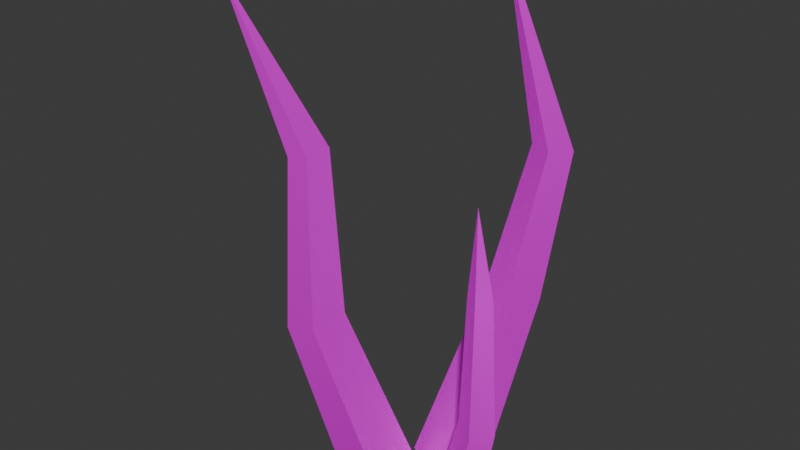 # Source: grass_05.blend  (saved by Blender 4.3.32; exported with 4.5.12 LTS)
import bpy
from mathutils import Matrix  # noqa: F401  (used for matrix-valued properties, if any)

bpy.ops.wm.read_factory_settings(use_empty=True)
scene = bpy.context.scene
scene.name = 'Scene'

# ---- collections
col_collection = bpy.data.collections.new('Collection'); scene.collection.children.link(col_collection)

# ---- images (referenced by path relative to the original .blend; pixels are not part of the script)
import os
ASSET_DIR = os.environ.get("B2B_ASSET_DIR", "")  # directory of the original .blend (textures are referenced by path, not embedded)
HERE = os.path.dirname(os.path.abspath(__file__))  # packed textures are extracted next to this script under _unpacked/

def load_image(name, relpath, width, height, colorspace="sRGB"):
    """Load a texture the original file referenced (path relative to the .blend, or extracted next to this script)."""
    p = next((c for c in (os.path.join(HERE, relpath), os.path.join(ASSET_DIR, relpath)) if relpath and os.path.exists(c)), "")
    if p:
        img = bpy.data.images.load(p, check_existing=True)
        img.name = name
    else:  # same state as the original file: an image datablock whose file is absent (Cycles renders it pink)
        img = bpy.data.images.new(name, width, height)
        img.source = "FILE"
        img.filepath = "//" + (relpath or name)
    img.colorspace_settings.name = colorspace
    return img
img_t_grass_png = load_image('T_Grass.png', 'T_Grass.png', 1024, 1024, 'sRGB')

# ---- materials (node trees are filled in below, after node groups)
mat_material__25 = bpy.data.materials.new('Material #25')
mat_material__25.diffuse_color = (0.588, 0.588, 0.588, 1.0)
mat_material__25.roughness = 0.8586
mat_material__25.specular_intensity = 0.0
mat_material__25.metallic = 1.0

# ---- material node trees
mat_material__25.use_nodes = True; mat_material__25.node_tree.nodes.clear()
_N = mat_material__25.node_tree.nodes; _L = mat_material__25.node_tree.links
n0 = _N.new('ShaderNodeBsdfPrincipled'); n0.name = 'Principled BSDF'; n0.location = (10, 300)
n0.inputs[1].default_value = 1.0
n0.inputs[2].default_value = 0.8586
n0.inputs[13].default_value = 0.0
n0.inputs[27].default_value = (0.588, 0.588, 0.588, 1.0)
n1 = _N.new('ShaderNodeOutputMaterial'); n1.name = 'Material Output'; n1.location = (300, 300)
n2 = _N.new('ShaderNodeNormalMap'); n2.name = 'Normal Map'; n2.location = (-300, -300)
n2.label = 'Normal/Map'
n3 = _N.new('ShaderNodeTexImage'); n3.name = 'Image Texture'; n3.location = (-280, 260)
n3.image = img_t_grass_png
_L.new(n0.outputs[0], n1.inputs[0])
_L.new(n2.outputs[0], n0.inputs[5])
_L.new(n3.outputs[0], n0.inputs[0])
n1.is_active_output = True

# ---- world
world_world = bpy.data.worlds.new('World'); scene.world = world_world
world_world.use_nodes = True; world_world.node_tree.nodes.clear()
_N = world_world.node_tree.nodes; _L = world_world.node_tree.links
n0 = _N.new('ShaderNodeOutputWorld'); n0.name = 'World Output'; n0.location = (300, 300)
n1 = _N.new('ShaderNodeBackground'); n1.name = 'Background'; n1.location = (10, 300)
n1.inputs[0].default_value = (0.05088, 0.05088, 0.05088, 1.0)
_L.new(n1.outputs[0], n0.inputs[0])
n0.is_active_output = True
world_world.color = (0.05088, 0.05088, 0.05088)
world_world.sun_shadow_jitter_overblur = 0.0

# ---- meshes
me_mesh_002 = bpy.data.meshes.new('Mesh.002')
me_mesh_002.from_pydata([(-0.06355, -0.08142, -0.01219), (-0.02175, -0.08142, -0.0009892), (-0.06355, -0.02829, -0.01219), (-0.02175, -0.02829, -0.0009893), (-0.2211, -0.05485, 0.4406), (-0.1348, -0.06904, 0.2958), (-0.1125, -0.06904, 0.3018), (-0.1125, -0.04067, 0.3018), (-0.1348, -0.04067, 0.2958), (-0.1028, -0.1101, 0.1586), (-0.07161, -0.1101, 0.1669), (-0.07161, -0.07045, 0.1669), (-0.1028, -0.07045, 0.1586), (0.03322, -0.03239, 0.001686), (0.01634, -0.0565, -0.0008889), (0.06294, -0.0532, 0.001686), (0.04606, -0.07731, -0.0008889), (0.04739, -0.04379, 0.2961), (0.04662, -0.028, 0.2144), (0.03761, -0.04087, 0.2131), (0.05348, -0.05198, 0.2131), (0.06249, -0.03911, 0.2144), (0.06252, -0.04608, 0.1071), (0.04954, -0.06462, 0.1051), (0.07239, -0.08063, 0.1051), (0.08538, -0.06208, 0.1071), (-0.03585, -0.01743, 0.005011), (0.004812, -0.03223, 0.005011), (-0.01795, 0.03174, -0.004214), (0.02271, 0.01694, -0.004214), (-0.03257, 0.09627, 0.4643), (0.01175, 0.08386, 0.2991), (0.03346, 0.07596, 0.2991), (0.04301, 0.1022, 0.2941), (0.0213, 0.1101, 0.2941), (-0.006678, 0.04668, 0.1633), (0.02367, 0.03563, 0.1633), (0.03703, 0.07233, 0.1564), (0.006679, 0.08338, 0.1564)], [], [(0, 1, 9), (1, 3, 10), (3, 2, 11), (2, 0, 12), (6, 4, 5), (7, 4, 6), (8, 4, 7), (5, 4, 8), (10, 6, 9), (11, 7, 10), (12, 8, 11), (9, 5, 12), (13, 23, 22), (14, 16, 23), (16, 15, 24), (15, 13, 25), (19, 17, 18), (20, 17, 19), (21, 17, 20), (18, 17, 21), (23, 19, 22), (24, 20, 23), (25, 20, 24), (22, 18, 25), (26, 27, 35), (27, 29, 36), (29, 28, 37), (28, 26, 38), (32, 30, 31), (33, 30, 32), (34, 30, 33), (31, 30, 34), (36, 32, 35), (37, 33, 36), (38, 34, 37), (35, 31, 38), (1, 10, 9), (3, 11, 10), (2, 12, 11), (0, 9, 12), (6, 5, 9), (7, 6, 10), (8, 7, 11), (5, 8, 12), (13, 14, 23), (16, 24, 23), (15, 25, 24), (13, 22, 25), (19, 18, 22), (20, 19, 23), (25, 21, 20), (18, 21, 25), (27, 36, 35), (29, 37, 36), (28, 38, 37), (26, 35, 38), (32, 31, 35), (33, 32, 36), (34, 33, 37), (31, 34, 38)])
me_mesh_002.polygons.foreach_set('use_smooth', [True] * 60)
_k = set([(0, 9), (0, 12), (1, 9), (1, 10), (2, 11), (2, 12), (3, 10), (3, 11), (4, 5), (4, 6), (4, 7), (4, 8), (5, 9), (6, 10), (7, 11), (8, 12), (13, 22), (13, 25), (14, 23), (15, 24), (15, 25), (16, 23), (16, 24), (17, 18), (17, 19), (17, 20), (17, 21), (18, 22), (19, 23), (20, 24), (21, 25), (26, 35), (26, 38), (27, 35), (27, 36), (28, 37), (28, 38), (29, 36), (29, 37), (30, 31), (30, 32), (30, 33), (30, 34), (31, 35), (32, 36), (33, 37), (34, 38)])
me_mesh_002.attributes.new('sharp_edge', 'BOOLEAN', 'EDGE').data.foreach_set('value', [ (min(e.vertices), max(e.vertices)) in _k for e in me_mesh_002.edges])
_uv = me_mesh_002.uv_layers.new(name='UVChannel_1')
_uv.uv.foreach_set('vector', [0.01757, 0.02736, 0.06106, 0.0263, 0.03196, 0.2055, 0.06106, 0.0263, 0.1127, 0.01879, 0.06422, 0.2018, 0.1127, 0.01879, 0.1543, 0.02141, 0.1048, 0.2013, 0.1543, 0.02141, 0.2043, 0.03639, 0.1396, 0.2038, 0.07958, 0.3454, 0.1113, 0.5194, 0.05895, 0.3538, 0.1057, 0.3455, 0.1113, 0.5194, 0.07958, 0.3454, 0.1256, 0.35, 0.1113, 0.5194, 0.1057, 0.3455, 0.1528, 0.3514, 0.1113, 0.5194, 0.1256, 0.35, 0.06422, 0.2018, 0.07958, 0.3454, 0.03196, 0.2055, 0.1048, 0.2013, 0.1057, 0.3455, 0.06422, 0.2018, 0.1396, 0.2038, 0.1256, 0.35, 0.1048, 0.2013, 0.1795, 0.2086, 0.1528, 0.3514, 0.1396, 0.2038, 0.4394, 0.0375, 0.4736, 0.1425, 0.4514, 0.1473, 0.4681, 0.02936, 0.5043, 0.03598, 0.4736, 0.1425, 0.5043, 0.03598, 0.5347, 0.04363, 0.5001, 0.1432, 0.5347, 0.04363, 0.5717, 0.04236, 0.5202, 0.149, 0.4707, 0.2552, 0.4821, 0.3376, 0.4554, 0.258, 0.4901, 0.2542, 0.4821, 0.3376, 0.4707, 0.2552, 0.5062, 0.2582, 0.4821, 0.3376, 0.4901, 0.2542, 0.5244, 0.2655, 0.4821, 0.3376, 0.5062, 0.2582, 0.4736, 0.1425, 0.4707, 0.2552, 0.4514, 0.1473, 0.5001, 0.1432, 0.4901, 0.2542, 0.4736, 0.1425, 0.5202, 0.149, 0.4901, 0.2542, 0.5001, 0.1432, 0.5461, 0.1535, 0.5244, 0.2655, 0.5202, 0.149, 0.219, 0.02414, 0.2623, 0.01879, 0.2427, 0.1975, 0.2623, 0.01879, 0.3157, 0.0266, 0.275, 0.1931, 0.3157, 0.0266, 0.3602, 0.02894, 0.3144, 0.1965, 0.3602, 0.02894, 0.4139, 0.02539, 0.3465, 0.199, 0.285, 0.3364, 0.3051, 0.5159, 0.2638, 0.3429, 0.3114, 0.3336, 0.3051, 0.5159, 0.285, 0.3364, 0.3319, 0.3386, 0.3051, 0.5159, 0.3114, 0.3336, 0.3581, 0.3458, 0.3051, 0.5159, 0.3319, 0.3386, 0.275, 0.1931, 0.285, 0.3364, 0.2427, 0.1975, 0.3144, 0.1965, 0.3114, 0.3336, 0.275, 0.1931, 0.3465, 0.199, 0.3319, 0.3386, 0.3144, 0.1965, 0.386, 0.1995, 0.3581, 0.3458, 0.3465, 0.199, 0.06106, 0.0263, 0.06422, 0.2018, 0.03196, 0.2055, 0.1127, 0.01879, 0.1048, 0.2013, 0.06422, 0.2018, 0.1543, 0.02141, 0.1396, 0.2038, 0.1048, 0.2013, 0.2043, 0.03639, 0.1795, 0.2086, 0.1396, 0.2038, 0.07958, 0.3454, 0.05895, 0.3538, 0.03196, 0.2055, 0.1057, 0.3455, 0.07958, 0.3454, 0.06422, 0.2018, 0.1256, 0.35, 0.1057, 0.3455, 0.1048, 0.2013, 0.1528, 0.3514, 0.1256, 0.35, 0.1396, 0.2038, 0.4394, 0.0375, 0.4681, 0.02936, 0.4736, 0.1425, 0.5043, 0.03598, 0.5001, 0.1432, 0.4736, 0.1425, 0.5347, 0.04363, 0.5202, 0.149, 0.5001, 0.1432, 0.5717, 0.04236, 0.5461, 0.1535, 0.5202, 0.149, 0.4707, 0.2552, 0.4554, 0.258, 0.4514, 0.1473, 0.4901, 0.2542, 0.4707, 0.2552, 0.4736, 0.1425, 0.5202, 0.149, 0.5062, 0.2582, 0.4901, 0.2542, 0.5244, 0.2655, 0.5062, 0.2582, 0.5202, 0.149, 0.2623, 0.01879, 0.275, 0.1931, 0.2427, 0.1975, 0.3157, 0.0266, 0.3144, 0.1965, 0.275, 0.1931, 0.3602, 0.02894, 0.3465, 0.199, 0.3144, 0.1965, 0.4139, 0.02539, 0.386, 0.1995, 0.3465, 0.199, 0.285, 0.3364, 0.2638, 0.3429, 0.2427, 0.1975, 0.3114, 0.3336, 0.285, 0.3364, 0.275, 0.1931, 0.3319, 0.3386, 0.3114, 0.3336, 0.3144, 0.1965, 0.3581, 0.3458, 0.3319, 0.3386, 0.3465, 0.199])
me_mesh_002.materials.append(mat_material__25)
me_mesh_002.update()
me_mesh_002.normals_split_custom_set([tuple(v) for v in zip(*[iter([0.04186, -0.9868, -0.1562, 0.04186, -0.9868, -0.1562, -0.01443, -0.9984, 0.05385, 0.9586, 2.002e-07, 0.2847, 0.9586, 2.002e-07, 0.2847, 0.9578, -1.702e-07, 0.2873, -0.06059, 0.9722, 0.2261, -0.06059, 0.9722, 0.2261, -0.004716, 0.9998, 0.01762, -0.9746, -2.001e-07, -0.2241, -0.9746, -2.001e-07, -0.2241, -0.9742, 1.099e-07, -0.2255, -0.05163, -0.9799, 0.1927, -0.02255, -0.9962, 0.08418, -0.04596, -0.9841, 0.1715, 0.8834, 2.964e-08, 0.4686, 0.7875, 0.0, 0.6164, 0.8965, 0.0, 0.443, 0.01295, 0.9987, -0.04833, -0.02255, 0.9962, 0.08418, 0.02166, 0.9965, -0.08083, -0.9337, 0.0, -0.3582, -0.8589, 0.0, -0.5121, -0.9248, 0.0, -0.3804, -0.0146, -0.9984, 0.05449, -0.05163, -0.9799, 0.1927, -0.01444, -0.9984, 0.0539, 0.9578, 1.85e-07, 0.2874, 0.8834, 2.964e-08, 0.4686, 0.9578, 1.715e-07, 0.2876, -0.00486, 0.9998, 0.01814, 0.01295, 0.9987, -0.04833, -0.004706, 0.9998, 0.01756, -0.9742, -4.061e-08, -0.2256, -0.9337, 0.0, -0.3582, -0.9742, -3.566e-08, -0.2258, -0.7981, 0.5279, 0.2904, -0.8206, 0.5669, 0.07225, -0.8199, 0.5723, 0.01709, -0.5697, -0.8136, 0.1161, -0.5697, -0.8136, 0.1161, -0.5697, -0.8136, 0.1161, 0.8102, -0.544, -0.2183, 0.8102, -0.544, -0.2183, 0.819, -0.5737, 0.002363, 0.5728, 0.818, -0.05298, 0.5728, 0.818, -0.05298, 0.5728, 0.818, -0.05298, -0.814, 0.5771, -0.06631, -0.8194, 0.5613, 0.1163, -0.816, 0.5762, -0.0453, -0.5716, -0.8164, 0.08218, -0.5731, -0.8185, 0.03877, -0.5719, -0.8168, 0.07617, 0.7924, -0.5762, 0.2, 0.8077, -0.578, 0.1163, 0.7901, -0.5757, 0.2105, 0.5728, 0.818, 0.05303, 0.567, 0.8097, 0.1514, 0.5732, 0.8186, 0.03689, -0.8206, 0.5669, 0.07225, -0.814, 0.5771, -0.06631, -0.8199, 0.5723, 0.01709, -0.5697, -0.8136, 0.1161, -0.5716, -0.8164, 0.08218, -0.5697, -0.8136, 0.1161, 0.8149, -0.5767, 0.0576, 0.7901, -0.5757, 0.2105, 0.819, -0.5737, 0.002413, 0.5728, 0.818, -0.05298, 0.5728, 0.818, 0.05303, 0.5728, 0.818, -0.05298, -0.3126, -0.859, 0.4055, -0.3126, -0.859, 0.4055, -0.3204, -0.8803, 0.3499, 0.9411, -0.3365, 0.03212, 0.9411, -0.3365, 0.03212, 0.9411, -0.3365, 0.03212, 0.3224, 0.8857, -0.3342, 0.3224, 0.8857, -0.3342, 0.3288, 0.9033, -0.2757, -0.9373, 0.3472, 0.03212, -0.9373, 0.3472, 0.03212, -0.9373, 0.3472, 0.03212, -0.3376, -0.9275, 0.1607, -0.3419, -0.9395, -0.02115, -0.3393, -0.9323, 0.1255, 0.933, -0.3033, 0.1936, 0.8879, -0.2508, 0.3856, 0.9299, -0.298, 0.2156, 0.342, 0.9397, -0.003001, 0.3363, 0.9241, 0.1816, 0.3417, 0.9387, -0.04601, -0.9398, 0.3191, -0.1225, -0.9203, 0.2847, -0.2682, -0.9408, 0.3231, -0.1027, -0.3204, -0.8803, 0.3499, -0.3376, -0.9275, 0.1607, -0.3204, -0.8803, 0.3498, 0.9411, -0.3365, 0.03213, 0.933, -0.3033, 0.1936, 0.9411, -0.3365, 0.03213, 0.3288, 0.9033, -0.2757, 0.342, 0.9397, -0.003001, 0.3288, 0.9033, -0.2757, -0.9373, 0.3472, 0.03212, -0.9398, 0.3191, -0.1225, -0.9373, 0.3472, 0.03212, 0.04186, -0.9868, -0.1562, -0.0146, -0.9984, 0.05449, -0.01444, -0.9984, 0.0539, 0.9586, 3.909e-08, 0.2847, 0.9578, 1.85e-07, 0.2874, 0.9578, 1.715e-07, 0.2876, -0.06059, 0.9722, 0.2261, -0.00486, 0.9998, 0.01814, -0.004706, 0.9998, 0.01756, -0.9746, -7.772e-08, -0.2241, -0.9742, -4.061e-08, -0.2256, -0.9742, -3.566e-08, -0.2258, -0.05163, -0.9799, 0.1927, -0.04596, -0.9841, 0.1715, -0.01444, -0.9984, 0.0539, 0.8834, 2.964e-08, 0.4686, 0.8965, 0.0, 0.443, 0.9578, 1.715e-07, 0.2876, 0.01295, 0.9987, -0.04833, 0.02166, 0.9965, -0.08083, -0.004706, 0.9998, 0.01756, -0.9337, 0.0, -0.3582, -0.9248, 0.0, -0.3804, -0.9742, -3.566e-08, -0.2258, -0.7981, 0.5279, 0.2904, -0.7981, 0.5279, 0.2904, -0.8206, 0.5669, 0.07225, -0.5697, -0.8136, 0.1161, -0.5697, -0.8136, 0.1161, -0.5697, -0.8136, 0.1161, 0.8102, -0.544, -0.2183, 0.8149, -0.5767, 0.0576, 0.819, -0.5737, 0.002413, 0.5728, 0.818, -0.05298, 0.5728, 0.818, -0.05298, 0.5728, 0.818, -0.05298, -0.814, 0.5771, -0.06631, -0.816, 0.5762, -0.0453, -0.8199, 0.5723, 0.01709, -0.5716, -0.8164, 0.08218, -0.5719, -0.8168, 0.07617, -0.5697, -0.8136, 0.1161, 0.8149, -0.5767, 0.0576, 0.7924, -0.5762, 0.2, 0.7901, -0.5757, 0.2105, 0.5728, 0.818, 0.05303, 0.5732, 0.8186, 0.03689, 0.5728, 0.818, -0.05298, -0.3126, -0.859, 0.4055, -0.3204, -0.8803, 0.3499, -0.3204, -0.8803, 0.3498, 0.9411, -0.3365, 0.03212, 0.9411, -0.3365, 0.03213, 0.9411, -0.3365, 0.03213, 0.3224, 0.8857, -0.3342, 0.3288, 0.9033, -0.2757, 0.3288, 0.9033, -0.2757, -0.9373, 0.3472, 0.03212, -0.9373, 0.3472, 0.03212, -0.9373, 0.3472, 0.03212, -0.3376, -0.9275, 0.1607, -0.3393, -0.9323, 0.1255, -0.3204, -0.8803, 0.3498, 0.933, -0.3033, 0.1936, 0.9299, -0.298, 0.2156, 0.9411, -0.3365, 0.03213, 0.342, 0.9397, -0.003001, 0.3417, 0.9387, -0.04601, 0.3288, 0.9033, -0.2757, -0.9398, 0.3191, -0.1225, -0.9408, 0.3231, -0.1027, -0.9373, 0.3472, 0.03212])] * 3)])

# ---- objects
ob_grass_005 = bpy.data.objects.new('Grass_005', me_mesh_002)

# ---- transforms, parenting, visibility, modifiers, constraints
ob_grass_005.location = (0.0, 0.0, 0.0)
ob_grass_005.color = (0.8, 0.8, 0.8, 1.0)

# ---- collection membership
col_collection.objects.link(ob_grass_005)

# ---- scene / render settings (as saved in the file)
scene.frame_start = 1; scene.frame_end = 250; scene.frame_set(1)
scene.render.engine = 'BLENDER_EEVEE_NEXT'
scene.render.fps = 30
bpy.context.view_layer.update()

# ---- added for rendering (the .blend has no active camera and no usable light): camera, sun
cam_auto = bpy.data.cameras.new('AutoCamera')
cam_auto.lens = 50.0
cam_auto.sensor_width = 36.0
cam_auto.clip_end = 1000.0
ob_auto_camera = bpy.data.objects.new('AutoCamera', cam_auto)
scene.collection.objects.link(ob_auto_camera)
ob_auto_camera.location = (0.494534, -0.674886, 0.675988)
ob_auto_camera.rotation_euler = (1.09748, -7.21219e-08, 0.694738)
scene.camera = ob_auto_camera
light_auto_sun = bpy.data.lights.new('AutoSun', 'SUN')
light_auto_sun.energy = 3.0
light_auto_sun.angle = 0.0523599
ob_auto_sun = bpy.data.objects.new('AutoSun', light_auto_sun)
scene.collection.objects.link(ob_auto_sun)
ob_auto_sun.rotation_euler = (0.872665, 0.174533, 0.523599)
bpy.context.view_layer.update()
